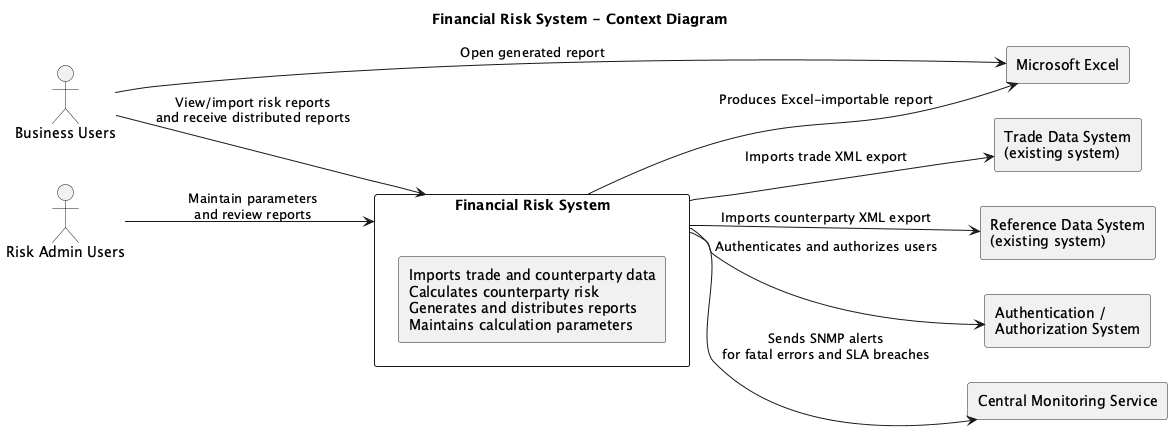

The diagram above was rendered by PlantUML. Its source (embedded in the PNG):
@startuml
title Financial Risk System - Context Diagram
left to right direction
skinparam packageStyle rectangle

actor "Business Users" as BusinessUsers
actor "Risk Admin Users" as RiskAdmins

rectangle "Trade Data System\n(existing system)" as TDS
rectangle "Reference Data System\n(existing system)" as RDS
rectangle "Authentication /\nAuthorization System" as Auth
rectangle "Central Monitoring Service" as Monitor
rectangle "Microsoft Excel" as Excel

rectangle "Financial Risk System" as RiskSystem {
  rectangle "Imports trade and counterparty data\nCalculates counterparty risk\nGenerates and distributes reports\nMaintains calculation parameters" as Core
}

BusinessUsers --> RiskSystem : View/import risk reports\nand receive distributed reports
RiskAdmins --> RiskSystem : Maintain parameters\nand review reports
RiskSystem --> TDS : Imports trade XML export
RiskSystem --> RDS : Imports counterparty XML export
RiskSystem --> Auth : Authenticates and authorizes users
RiskSystem --> Monitor : Sends SNMP alerts\nfor fatal errors and SLA breaches
BusinessUsers --> Excel : Open generated report
RiskSystem --> Excel : Produces Excel-importable report

@enduml